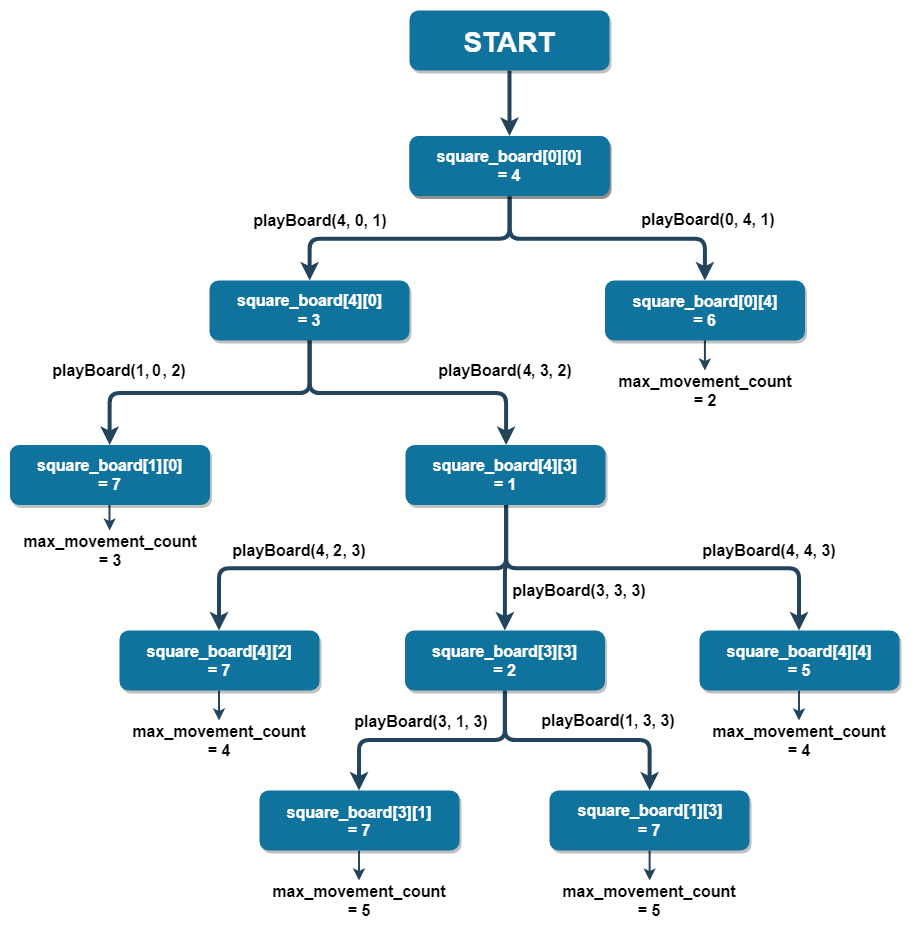

The diagram above was exported from draw.io. Its source (the exported page's mxGraphModel, read from the mxfile embedded in the PNG):
<mxGraphModel dx="1434" dy="874" grid="1" gridSize="10" guides="1" tooltips="1" connect="1" arrows="1" fold="1" page="1" pageScale="1.5" pageWidth="1169" pageHeight="827" background="#ffffff" math="0" shadow="0">
  <root>
    <mxCell id="0" />
    <mxCell id="1" parent="0" />
    <mxCell id="GuGatT8owyka6PNmocu5-58" style="edgeStyle=orthogonalEdgeStyle;rounded=1;orthogonalLoop=1;jettySize=auto;html=1;exitX=0.5;exitY=1;exitDx=0;exitDy=0;strokeWidth=4;strokeColor=#23445D;" edge="1" parent="1" source="2" target="GuGatT8owyka6PNmocu5-56">
      <mxGeometry relative="1" as="geometry" />
    </mxCell>
    <mxCell id="GuGatT8owyka6PNmocu5-59" style="edgeStyle=orthogonalEdgeStyle;rounded=1;orthogonalLoop=1;jettySize=auto;html=1;exitX=0.5;exitY=1;exitDx=0;exitDy=0;strokeWidth=4;strokeColor=#23445D;" edge="1" parent="1" source="2" target="GuGatT8owyka6PNmocu5-57">
      <mxGeometry relative="1" as="geometry" />
    </mxCell>
    <mxCell id="2" value="&#10;square_board[0][0]&#10;= 4&#10;" style="rounded=1;fillColor=#10739E;strokeColor=none;shadow=1;gradientColor=none;fontStyle=1;fontColor=#FFFFFF;fontSize=16;verticalAlign=middle;" parent="1" vertex="1">
      <mxGeometry x="680" y="205.5" width="200" height="60" as="geometry" />
    </mxCell>
    <mxCell id="GuGatT8owyka6PNmocu5-116" value="" style="edgeStyle=orthogonalEdgeStyle;rounded=1;orthogonalLoop=1;jettySize=auto;html=1;strokeColor=#23445D;strokeWidth=4;fontSize=16;" edge="1" parent="1" source="GuGatT8owyka6PNmocu5-113" target="GuGatT8owyka6PNmocu5-115">
      <mxGeometry relative="1" as="geometry" />
    </mxCell>
    <mxCell id="GuGatT8owyka6PNmocu5-113" value="&#10;START&#10;" style="rounded=1;fillColor=#10739E;strokeColor=none;shadow=1;gradientColor=none;fontStyle=1;fontColor=#FFFFFF;fontSize=28;verticalAlign=middle;" vertex="1" parent="1">
      <mxGeometry x="680" y="80" width="200" height="60" as="geometry" />
    </mxCell>
    <mxCell id="GuGatT8owyka6PNmocu5-115" value="&#10;square_board[0][0]&#10;= 4&#10;" style="rounded=1;fillColor=#10739E;strokeColor=none;shadow=1;gradientColor=none;fontStyle=1;fontColor=#FFFFFF;fontSize=16;verticalAlign=middle;" vertex="1" parent="1">
      <mxGeometry x="680" y="205.5" width="200" height="60" as="geometry" />
    </mxCell>
    <mxCell id="GuGatT8owyka6PNmocu5-63" style="edgeStyle=orthogonalEdgeStyle;rounded=1;orthogonalLoop=1;jettySize=auto;html=1;exitX=0.5;exitY=1;exitDx=0;exitDy=0;strokeColor=#23445D;strokeWidth=2;fontSize=16;" edge="1" parent="1" source="GuGatT8owyka6PNmocu5-56" target="GuGatT8owyka6PNmocu5-62">
      <mxGeometry relative="1" as="geometry" />
    </mxCell>
    <mxCell id="GuGatT8owyka6PNmocu5-56" value="&#10;square_board[4][0]&#10;= 6&#10;" style="rounded=1;fillColor=#10739E;strokeColor=none;shadow=1;gradientColor=none;fontStyle=1;fontColor=#FFFFFF;fontSize=16;verticalAlign=middle;" vertex="1" parent="1">
      <mxGeometry x="875.5" y="350" width="200" height="60" as="geometry" />
    </mxCell>
    <mxCell id="GuGatT8owyka6PNmocu5-81" style="edgeStyle=orthogonalEdgeStyle;rounded=1;orthogonalLoop=1;jettySize=auto;html=1;exitX=0.5;exitY=1;exitDx=0;exitDy=0;strokeColor=#23445D;strokeWidth=4;fontSize=16;" edge="1" parent="1" source="GuGatT8owyka6PNmocu5-57" target="GuGatT8owyka6PNmocu5-77">
      <mxGeometry relative="1" as="geometry" />
    </mxCell>
    <mxCell id="GuGatT8owyka6PNmocu5-82" style="edgeStyle=orthogonalEdgeStyle;rounded=1;orthogonalLoop=1;jettySize=auto;html=1;exitX=0.5;exitY=1;exitDx=0;exitDy=0;strokeColor=#23445D;strokeWidth=4;fontSize=16;" edge="1" parent="1" source="GuGatT8owyka6PNmocu5-57" target="GuGatT8owyka6PNmocu5-76">
      <mxGeometry relative="1" as="geometry" />
    </mxCell>
    <mxCell id="GuGatT8owyka6PNmocu5-57" value="&#10;square_board[0][4]&#10;= 3&#10;" style="rounded=1;fillColor=#10739E;strokeColor=none;shadow=1;gradientColor=none;fontStyle=1;fontColor=#FFFFFF;fontSize=16;verticalAlign=middle;" vertex="1" parent="1">
      <mxGeometry x="480" y="350" width="200" height="60" as="geometry" />
    </mxCell>
    <mxCell id="GuGatT8owyka6PNmocu5-60" value="&lt;font style=&quot;font-size: 16px&quot;&gt;playBoard(0, 4, 1)&lt;/font&gt;" style="text;html=1;strokeColor=none;fillColor=none;align=center;verticalAlign=middle;whiteSpace=wrap;rounded=0;fontStyle=1;fontSize=16;" vertex="1" parent="1">
      <mxGeometry x="490" y="270" width="200" height="40" as="geometry" />
    </mxCell>
    <mxCell id="GuGatT8owyka6PNmocu5-61" value="&lt;font style=&quot;font-size: 16px&quot;&gt;playBoard(4, 0, 1)&lt;/font&gt;" style="text;html=1;strokeColor=none;fillColor=none;align=center;verticalAlign=middle;whiteSpace=wrap;rounded=0;fontStyle=1;fontSize=16;" vertex="1" parent="1">
      <mxGeometry x="875.5" y="265.5" width="200" height="40" as="geometry" />
    </mxCell>
    <mxCell id="GuGatT8owyka6PNmocu5-62" value="&lt;font style=&quot;font-size: 16px&quot;&gt;max_movement_count&lt;br&gt;= 2&lt;br&gt;&lt;/font&gt;" style="text;html=1;strokeColor=none;fillColor=none;align=center;verticalAlign=middle;whiteSpace=wrap;rounded=0;fontStyle=1;fontSize=16;" vertex="1" parent="1">
      <mxGeometry x="875.5" y="440" width="200" height="40" as="geometry" />
    </mxCell>
    <mxCell id="GuGatT8owyka6PNmocu5-90" style="edgeStyle=orthogonalEdgeStyle;rounded=1;orthogonalLoop=1;jettySize=auto;html=1;exitX=0.5;exitY=1;exitDx=0;exitDy=0;strokeColor=#23445D;strokeWidth=4;fontSize=16;" edge="1" parent="1" source="GuGatT8owyka6PNmocu5-76" target="GuGatT8owyka6PNmocu5-86">
      <mxGeometry relative="1" as="geometry" />
    </mxCell>
    <mxCell id="GuGatT8owyka6PNmocu5-91" style="edgeStyle=orthogonalEdgeStyle;rounded=1;orthogonalLoop=1;jettySize=auto;html=1;exitX=0.5;exitY=1;exitDx=0;exitDy=0;strokeColor=#23445D;strokeWidth=4;fontSize=16;" edge="1" parent="1" source="GuGatT8owyka6PNmocu5-76" target="GuGatT8owyka6PNmocu5-87">
      <mxGeometry relative="1" as="geometry" />
    </mxCell>
    <mxCell id="GuGatT8owyka6PNmocu5-92" style="edgeStyle=orthogonalEdgeStyle;rounded=1;orthogonalLoop=1;jettySize=auto;html=1;exitX=0.5;exitY=1;exitDx=0;exitDy=0;strokeColor=#23445D;strokeWidth=4;fontSize=16;" edge="1" parent="1" source="GuGatT8owyka6PNmocu5-76" target="GuGatT8owyka6PNmocu5-88">
      <mxGeometry relative="1" as="geometry" />
    </mxCell>
    <mxCell id="GuGatT8owyka6PNmocu5-76" value="&#10;square_board[3][4]&#10;= 1&#10;" style="rounded=1;fillColor=#10739E;strokeColor=none;shadow=1;gradientColor=none;fontStyle=1;fontColor=#FFFFFF;fontSize=16;verticalAlign=middle;" vertex="1" parent="1">
      <mxGeometry x="676" y="514.5" width="200" height="60" as="geometry" />
    </mxCell>
    <mxCell id="GuGatT8owyka6PNmocu5-85" style="edgeStyle=orthogonalEdgeStyle;rounded=1;orthogonalLoop=1;jettySize=auto;html=1;exitX=0.5;exitY=1;exitDx=0;exitDy=0;strokeColor=#23445D;strokeWidth=2;fontSize=16;" edge="1" parent="1" source="GuGatT8owyka6PNmocu5-77" target="GuGatT8owyka6PNmocu5-84">
      <mxGeometry relative="1" as="geometry" />
    </mxCell>
    <mxCell id="GuGatT8owyka6PNmocu5-77" value="&#10;square_board[0][1]&#10;= 7&#10;" style="rounded=1;fillColor=#10739E;strokeColor=none;shadow=1;gradientColor=none;fontStyle=1;fontColor=#FFFFFF;fontSize=16;verticalAlign=middle;" vertex="1" parent="1">
      <mxGeometry x="280.5" y="514.5" width="200" height="60" as="geometry" />
    </mxCell>
    <mxCell id="GuGatT8owyka6PNmocu5-78" value="&lt;font style=&quot;font-size: 16px&quot;&gt;playBoard(0, 1, 2)&lt;/font&gt;" style="text;html=1;strokeColor=none;fillColor=none;align=center;verticalAlign=middle;whiteSpace=wrap;rounded=0;fontStyle=1;fontSize=16;" vertex="1" parent="1">
      <mxGeometry x="290" y="420" width="200" height="40" as="geometry" />
    </mxCell>
    <mxCell id="GuGatT8owyka6PNmocu5-79" value="&lt;font style=&quot;font-size: 16px&quot;&gt;playBoard(3, 4, 2)&lt;/font&gt;" style="text;html=1;strokeColor=none;fillColor=none;align=center;verticalAlign=middle;whiteSpace=wrap;rounded=0;fontStyle=1;fontSize=16;" vertex="1" parent="1">
      <mxGeometry x="675.5" y="420" width="200" height="40" as="geometry" />
    </mxCell>
    <mxCell id="GuGatT8owyka6PNmocu5-84" value="&lt;font style=&quot;font-size: 16px&quot;&gt;max_movement_count&lt;br&gt;= 3&lt;br&gt;&lt;/font&gt;" style="text;html=1;strokeColor=none;fillColor=none;align=center;verticalAlign=middle;whiteSpace=wrap;rounded=0;fontStyle=1;fontSize=16;" vertex="1" parent="1">
      <mxGeometry x="280.5" y="600" width="200" height="40" as="geometry" />
    </mxCell>
    <mxCell id="GuGatT8owyka6PNmocu5-103" style="edgeStyle=orthogonalEdgeStyle;rounded=1;orthogonalLoop=1;jettySize=auto;html=1;exitX=0.5;exitY=1;exitDx=0;exitDy=0;strokeColor=#23445D;strokeWidth=4;fontSize=16;" edge="1" parent="1" source="GuGatT8owyka6PNmocu5-86" target="GuGatT8owyka6PNmocu5-102">
      <mxGeometry relative="1" as="geometry" />
    </mxCell>
    <mxCell id="GuGatT8owyka6PNmocu5-104" style="edgeStyle=orthogonalEdgeStyle;rounded=1;orthogonalLoop=1;jettySize=auto;html=1;exitX=0.5;exitY=1;exitDx=0;exitDy=0;strokeColor=#23445D;strokeWidth=4;fontSize=16;" edge="1" parent="1" source="GuGatT8owyka6PNmocu5-86" target="GuGatT8owyka6PNmocu5-101">
      <mxGeometry relative="1" as="geometry" />
    </mxCell>
    <mxCell id="GuGatT8owyka6PNmocu5-86" value="&#10;square_board[3][3]&#10;= 2&#10;" style="rounded=1;fillColor=#10739E;strokeColor=none;shadow=1;gradientColor=none;fontStyle=1;fontColor=#FFFFFF;fontSize=16;verticalAlign=middle;" vertex="1" parent="1">
      <mxGeometry x="675.5" y="700" width="200" height="60" as="geometry" />
    </mxCell>
    <mxCell id="GuGatT8owyka6PNmocu5-100" style="edgeStyle=orthogonalEdgeStyle;rounded=1;orthogonalLoop=1;jettySize=auto;html=1;exitX=0.5;exitY=1;exitDx=0;exitDy=0;strokeColor=#23445D;strokeWidth=2;fontSize=16;" edge="1" parent="1" source="GuGatT8owyka6PNmocu5-87" target="GuGatT8owyka6PNmocu5-99">
      <mxGeometry relative="1" as="geometry" />
    </mxCell>
    <mxCell id="GuGatT8owyka6PNmocu5-87" value="&#10;square_board[4][4]&#10;= 5&#10;" style="rounded=1;fillColor=#10739E;strokeColor=none;shadow=1;gradientColor=none;fontStyle=1;fontColor=#FFFFFF;fontSize=16;verticalAlign=middle;" vertex="1" parent="1">
      <mxGeometry x="970" y="700" width="200" height="60" as="geometry" />
    </mxCell>
    <mxCell id="GuGatT8owyka6PNmocu5-98" style="edgeStyle=orthogonalEdgeStyle;rounded=1;orthogonalLoop=1;jettySize=auto;html=1;exitX=0.5;exitY=1;exitDx=0;exitDy=0;strokeColor=#23445D;strokeWidth=2;fontSize=16;" edge="1" parent="1" source="GuGatT8owyka6PNmocu5-88" target="GuGatT8owyka6PNmocu5-97">
      <mxGeometry relative="1" as="geometry" />
    </mxCell>
    <mxCell id="GuGatT8owyka6PNmocu5-88" value="&#10;square_board[2][4]&#10;= 7&#10;" style="rounded=1;fillColor=#10739E;strokeColor=none;shadow=1;gradientColor=none;fontStyle=1;fontColor=#FFFFFF;fontSize=16;verticalAlign=middle;" vertex="1" parent="1">
      <mxGeometry x="390" y="700" width="200" height="60" as="geometry" />
    </mxCell>
    <mxCell id="GuGatT8owyka6PNmocu5-93" value="&lt;font style=&quot;font-size: 16px&quot;&gt;playBoard(2, 4, 3)&lt;/font&gt;" style="text;html=1;strokeColor=none;fillColor=none;align=center;verticalAlign=middle;whiteSpace=wrap;rounded=0;fontStyle=1;fontSize=16;" vertex="1" parent="1">
      <mxGeometry x="470" y="600" width="200" height="40" as="geometry" />
    </mxCell>
    <mxCell id="GuGatT8owyka6PNmocu5-94" value="&lt;font style=&quot;font-size: 16px&quot;&gt;playBoard(3, 3, 3)&lt;/font&gt;" style="text;html=1;strokeColor=none;fillColor=none;align=center;verticalAlign=middle;whiteSpace=wrap;rounded=0;fontStyle=1;fontSize=16;" vertex="1" parent="1">
      <mxGeometry x="750" y="640" width="200" height="40" as="geometry" />
    </mxCell>
    <mxCell id="GuGatT8owyka6PNmocu5-95" value="&lt;font style=&quot;font-size: 16px&quot;&gt;playBoard(4, 4, 3)&lt;/font&gt;" style="text;html=1;strokeColor=none;fillColor=none;align=center;verticalAlign=middle;whiteSpace=wrap;rounded=0;fontStyle=1;fontSize=16;" vertex="1" parent="1">
      <mxGeometry x="940" y="600" width="200" height="40" as="geometry" />
    </mxCell>
    <mxCell id="GuGatT8owyka6PNmocu5-97" value="&lt;font style=&quot;font-size: 16px&quot;&gt;max_movement_count&lt;br&gt;= 4&lt;br&gt;&lt;/font&gt;" style="text;html=1;strokeColor=none;fillColor=none;align=center;verticalAlign=middle;whiteSpace=wrap;rounded=0;fontStyle=1;fontSize=16;" vertex="1" parent="1">
      <mxGeometry x="390" y="790" width="200" height="40" as="geometry" />
    </mxCell>
    <mxCell id="GuGatT8owyka6PNmocu5-99" value="&lt;font style=&quot;font-size: 16px&quot;&gt;max_movement_count&lt;br&gt;= 4&lt;br&gt;&lt;/font&gt;" style="text;html=1;strokeColor=none;fillColor=none;align=center;verticalAlign=middle;whiteSpace=wrap;rounded=0;fontStyle=1;fontSize=16;" vertex="1" parent="1">
      <mxGeometry x="970" y="790" width="200" height="40" as="geometry" />
    </mxCell>
    <mxCell id="GuGatT8owyka6PNmocu5-111" style="edgeStyle=orthogonalEdgeStyle;rounded=1;orthogonalLoop=1;jettySize=auto;html=1;exitX=0.5;exitY=1;exitDx=0;exitDy=0;strokeColor=#23445D;strokeWidth=2;fontSize=16;" edge="1" parent="1" source="GuGatT8owyka6PNmocu5-101" target="GuGatT8owyka6PNmocu5-109">
      <mxGeometry relative="1" as="geometry" />
    </mxCell>
    <mxCell id="GuGatT8owyka6PNmocu5-101" value="&#10;square_board[3][1]&#10;= 7&#10;" style="rounded=1;fillColor=#10739E;strokeColor=none;shadow=1;gradientColor=none;fontStyle=1;fontColor=#FFFFFF;fontSize=16;verticalAlign=middle;" vertex="1" parent="1">
      <mxGeometry x="820" y="860" width="200" height="60" as="geometry" />
    </mxCell>
    <mxCell id="GuGatT8owyka6PNmocu5-112" style="edgeStyle=orthogonalEdgeStyle;rounded=1;orthogonalLoop=1;jettySize=auto;html=1;exitX=0.5;exitY=1;exitDx=0;exitDy=0;strokeColor=#23445D;strokeWidth=2;fontSize=16;" edge="1" parent="1" source="GuGatT8owyka6PNmocu5-102" target="GuGatT8owyka6PNmocu5-110">
      <mxGeometry relative="1" as="geometry" />
    </mxCell>
    <mxCell id="GuGatT8owyka6PNmocu5-102" value="&#10;square_board[1][3]&#10;= 7&#10;" style="rounded=1;fillColor=#10739E;strokeColor=none;shadow=1;gradientColor=none;fontStyle=1;fontColor=#FFFFFF;fontSize=16;verticalAlign=middle;" vertex="1" parent="1">
      <mxGeometry x="530" y="860" width="200" height="60" as="geometry" />
    </mxCell>
    <mxCell id="GuGatT8owyka6PNmocu5-109" value="&lt;font style=&quot;font-size: 16px&quot;&gt;max_movement_count&lt;br&gt;= 5&lt;br&gt;&lt;/font&gt;" style="text;html=1;strokeColor=none;fillColor=none;align=center;verticalAlign=middle;whiteSpace=wrap;rounded=0;fontStyle=1;fontSize=16;" vertex="1" parent="1">
      <mxGeometry x="820" y="950" width="200" height="40" as="geometry" />
    </mxCell>
    <mxCell id="GuGatT8owyka6PNmocu5-110" value="&lt;font style=&quot;font-size: 16px&quot;&gt;max_movement_count&lt;br&gt;= 5&lt;br&gt;&lt;/font&gt;" style="text;html=1;strokeColor=none;fillColor=none;align=center;verticalAlign=middle;whiteSpace=wrap;rounded=0;fontStyle=1;fontSize=16;" vertex="1" parent="1">
      <mxGeometry x="530" y="950" width="200" height="40" as="geometry" />
    </mxCell>
    <mxCell id="GuGatT8owyka6PNmocu5-117" value="&lt;font style=&quot;font-size: 16px&quot;&gt;playBoard(1, 3, 3)&lt;/font&gt;" style="text;html=1;strokeColor=none;fillColor=none;align=center;verticalAlign=middle;whiteSpace=wrap;rounded=0;fontStyle=1;fontSize=16;" vertex="1" parent="1">
      <mxGeometry x="590" y="770" width="200" height="40" as="geometry" />
    </mxCell>
    <mxCell id="GuGatT8owyka6PNmocu5-118" value="&lt;font style=&quot;font-size: 16px&quot;&gt;playBoard(3, 1, 3)&lt;/font&gt;" style="text;html=1;strokeColor=none;fillColor=none;align=center;verticalAlign=middle;whiteSpace=wrap;rounded=0;fontStyle=1;fontSize=16;" vertex="1" parent="1">
      <mxGeometry x="780" y="770" width="200" height="40" as="geometry" />
    </mxCell>
  </root>
</mxGraphModel>